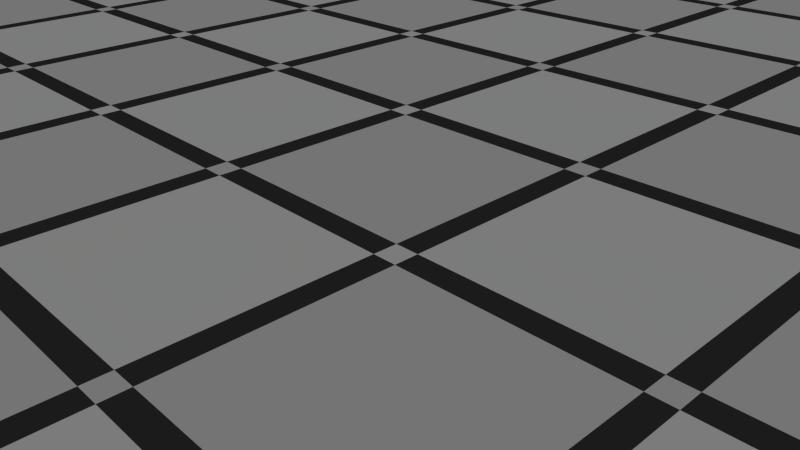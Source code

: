 # Source: Checker.blend  (saved by Blender 2.72.0; exported with 4.5.12 LTS)
import bpy
from mathutils import Matrix  # noqa: F401  (used for matrix-valued properties, if any)

bpy.ops.wm.read_factory_settings(use_empty=True)
scene = bpy.context.scene
scene.name = 'Scene'

# ---- collections
col_collection_1 = bpy.data.collections.new('Collection 1'); scene.collection.children.link(col_collection_1)

# ---- materials (node trees are filled in below, after node groups)
mat_material = bpy.data.materials.new('Material')
mat_material.alpha_threshold = 0.0
mat_material.roughness = 0.5

# ---- material node trees
mat_material.use_nodes = True; mat_material.node_tree.nodes.clear()
_N = mat_material.node_tree.nodes; _L = mat_material.node_tree.links
n0 = _N.new('ShaderNodeOutputMaterial'); n0.name = 'Material Output'; n0.location = (369, 319)
n1 = _N.new('ShaderNodeTexChecker'); n1.name = 'Checker Texture'; n1.location = (-807, 385)
n1.inputs[1].default_value = (0.2831, 0.2831, 0.2831, 1.0)
n1.inputs[2].default_value = (0.0, 0.0, 0.0, 1.0)
n1.inputs[3].default_value = 10.0
n2 = _N.new('ShaderNodeBsdfDiffuse'); n2.name = 'Diffuse BSDF'; n2.location = (179, 336)
n3 = _N.new('ShaderNodeTexCoord'); n3.name = 'Texture Coordinate'; n3.location = (-1243, 98)
n4 = _N.new('ShaderNodeMapping'); n4.name = 'Mapping'; n4.location = (-1069, 107)
n4.vector_type = 'TEXTURE'
n4.inputs[1].default_value = (0.01, 0.01, 0.0)
n5 = _N.new('ShaderNodeMath'); n5.name = 'Math.002'; n5.location = (-33, 338)
n5.operation = 'ABSOLUTE'
n5.inputs[1].default_value = 2.98e-08
n6 = _N.new('ShaderNodeMath'); n6.name = 'Math.001'; n6.location = (-233, 369)
n6.operation = 'SUBTRACT'
n6.inputs[1].default_value = 0.3
n7 = _N.new('ShaderNodeMath'); n7.name = 'Math'; n7.location = (-437, 336)
n8 = _N.new('ShaderNodeTexChecker'); n8.name = 'Checker Texture.001'; n8.location = (-684, 117)
n8.inputs[1].default_value = (0.2831, 0.2831, 0.2831, 1.0)
n8.inputs[2].default_value = (0.0, 0.0, 0.0, 1.0)
n8.inputs[3].default_value = 10.0
_L.new(n2.outputs[0], n0.inputs[0])
_L.new(n7.outputs[0], n6.inputs[0])
_L.new(n6.outputs[0], n5.inputs[0])
_L.new(n3.outputs[0], n4.inputs[0])
_L.new(n4.outputs[0], n8.inputs[0])
_L.new(n8.outputs[0], n7.inputs[1])
_L.new(n1.outputs[0], n7.inputs[0])
_L.new(n5.outputs[0], n2.inputs[0])
n0.is_active_output = True

# ---- world
world_world = bpy.data.worlds.new('World'); scene.world = world_world
world_world.color = (0.05088, 0.05088, 0.05088)
world_world.use_sun_shadow = False
world_world.sun_shadow_jitter_overblur = 0.0
world_world.cycles.sampling_method = 'MANUAL'
world_world.cycles.sample_map_resolution = 256

# ---- cameras
cam_camera = bpy.data.cameras.new('Camera')
cam_camera.clip_end = 100.0
cam_camera.lens = 35.0
cam_camera.sensor_width = 32.0
cam_camera.sensor_height = 18.0
cam_camera.ortho_scale = 7.314
cam_camera.dof.focus_distance = 0.0

# ---- meshes
me_plane = bpy.data.meshes.new('Plane')
me_plane.from_pydata([(-1.0, -1.0, 0.0), (1.0, -1.0, 0.0), (-1.0, 1.0, 0.0), (1.0, 1.0, 0.0)], [], [(0, 1, 3, 2)])
me_plane.materials.append(mat_material)
me_plane.use_remesh_preserve_volume = False
me_plane.use_remesh_preserve_attributes = False
me_plane.use_mirror_vertex_groups = False
me_plane.update()

# ---- objects
ob_plane = bpy.data.objects.new('Plane', me_plane)
ob_camera = bpy.data.objects.new('Camera', cam_camera)

# ---- transforms, parenting, visibility, modifiers, constraints
ob_plane.location = (0.0, 0.0, 0.0)
ob_plane.scale = (20.0, 20.0, 20.0)
ob_plane.lineart.crease_threshold = 0.0
ob_camera.location = (7.481, -6.508, 5.344)
ob_camera.rotation_euler = (1.109, 0.01082, 0.8149)
ob_camera.lock_rotations_4d = False
ob_camera.empty_display_type = 'ARROWS'
ob_camera.color = (0.0, 0.0, 0.0, 0.0)
ob_camera.display_type = 'WIRE'
ob_camera.lineart.crease_threshold = 0.0

# ---- collection membership
col_collection_1.objects.link(ob_plane)
col_collection_1.objects.link(ob_camera)

# ---- scene / render settings (as saved in the file)
scene.camera = ob_camera
scene.frame_start = 1; scene.frame_end = 250; scene.frame_set(1)
scene.render.engine = 'CYCLES'
scene.render.resolution_percentage = 50
scene.render.dither_intensity = 0.0
scene.cycles.use_denoising = False
scene.cycles.samples = 10
scene.cycles.sampling_pattern = 'TABULATED_SOBOL'
scene.cycles.light_sampling_threshold = 0.0
scene.cycles.use_adaptive_sampling = False
scene.cycles.use_light_tree = False
scene.cycles.blur_glossy = 0.0
scene.cycles.pixel_filter_type = 'GAUSSIAN'
scene.cycles.sample_clamp_indirect = 0.0
scene.view_settings.view_transform = 'Standard'
bpy.context.view_layer.update()

# ---- added for rendering (the .blend has no usable light): sun
light_auto_sun = bpy.data.lights.new('AutoSun', 'SUN')
light_auto_sun.energy = 3.0
light_auto_sun.angle = 0.0523599
ob_auto_sun = bpy.data.objects.new('AutoSun', light_auto_sun)
scene.collection.objects.link(ob_auto_sun)
ob_auto_sun.rotation_euler = (0.872665, 0.174533, 0.523599)
bpy.context.view_layer.update()
